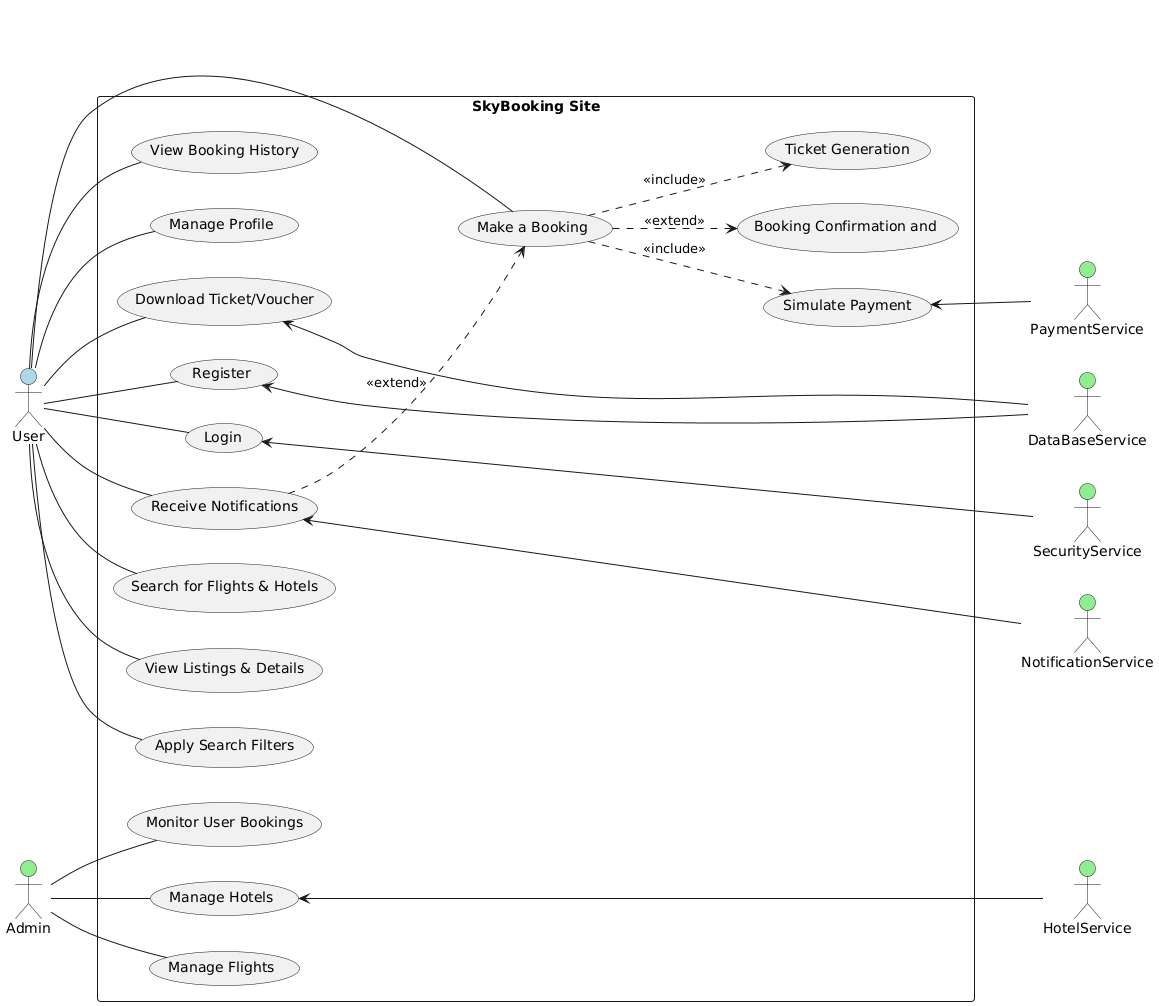

The diagram above was rendered by PlantUML. Its source (embedded in the PNG):
@startuml
left to right direction

actor User as "User" #lightblue
actor Admin as "Admin" #lightgreen
actor PaymentService as "PaymentService" #lightgreen
actor NotificationService as "NotificationService" #lightgreen
actor SecurityService as "SecurityService" #lightgreen
actor HotelService as "HotelService" #lightgreen
actor DataBaseService as "DataBaseService" #lightgreen


rectangle "SkyBooking Site" {

  User -- (Register)
  User -- (Login)
  User -- (Search for Flights & Hotels)
  User -- (View Listings & Details)
  User -- (Apply Search Filters)
  User -- (Make a Booking)
  User -- (View Booking History)
  User -- (Manage Profile)
  User -- (Download Ticket/Voucher)
  User -- (Receive Notifications)

  (Make a Booking) ..> (Simulate Payment) : <<include>>
  (Make a Booking) ..> (Booking Confirmation and ) : <<extend>>
  (Make a Booking) ..> (Ticket Generation) : <<include>>
  (Receive Notifications) ..> (Make a Booking) : <<extend>>

  Admin -- (Manage Flights)
  Admin -- (Manage Hotels)
  Admin -- (Monitor User Bookings)
}

PaymentService -up-> (Simulate Payment)
NotificationService -up---> (Receive Notifications)
SecurityService -up---> (Login)
HotelService -up---> (Manage Hotels)
DataBaseService -up---> (Register)
DataBaseService -up---> (Download Ticket/Voucher)
@enduml